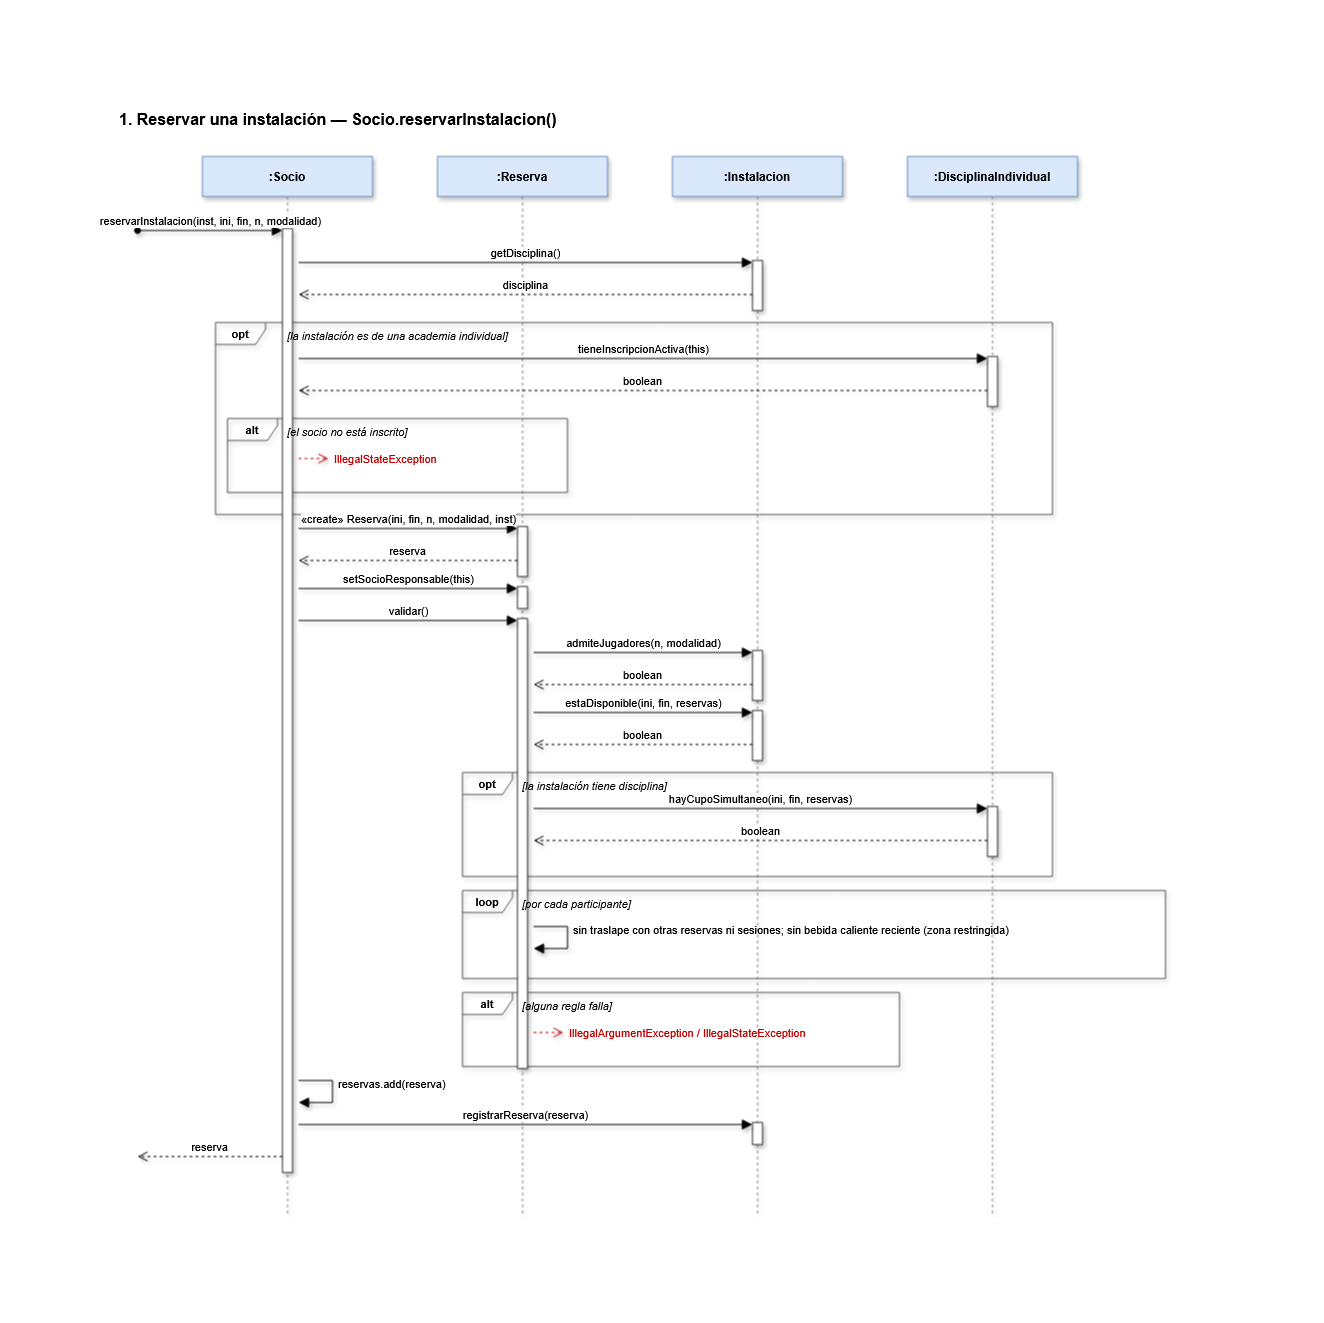

The diagram above was exported from draw.io. Its source (the exported page's mxGraphModel, read from the mxfile embedded in the PNG):
<mxGraphModel dx="1500" dy="571" grid="0" gridSize="10" guides="1" tooltips="1" connect="1" arrows="1" fold="1" page="0" pageScale="1" pageWidth="1654" pageHeight="1169" math="0" shadow="0">
  <root>
    <mxCell id="seq1-0" />
    <mxCell id="1" parent="seq1-0" />
    <mxCell id="seq1-3" parent="1" style="text;html=1;align=left;verticalAlign=middle;fontSize=16;fontStyle=1;shadow=1;" value="1. Reservar una instalación — Socio.reservarInstalacion()" vertex="1">
      <mxGeometry height="30" width="1100" x="40" y="8" as="geometry" />
    </mxCell>
    <mxCell id="seq1-4" parent="1" style="rounded=0;whiteSpace=wrap;html=1;fontSize=12;fontStyle=1;fillColor=#dae8fc;strokeColor=#6c8ebf;shadow=1;" value=":Socio" vertex="1">
      <mxGeometry height="40" width="170" x="125" y="60" as="geometry" />
    </mxCell>
    <mxCell id="seq1-5" edge="1" parent="1" style="endArrow=none;dashed=1;html=1;strokeColor=#888888;shadow=1;" value="">
      <mxGeometry relative="1" as="geometry">
        <mxPoint x="210" y="100" as="sourcePoint" />
        <mxPoint x="210" y="1118" as="targetPoint" />
      </mxGeometry>
    </mxCell>
    <mxCell id="seq1-6" parent="1" style="rounded=0;whiteSpace=wrap;html=1;fontSize=12;fontStyle=1;fillColor=#dae8fc;strokeColor=#6c8ebf;shadow=1;" value=":Reserva" vertex="1">
      <mxGeometry height="40" width="170" x="360" y="60" as="geometry" />
    </mxCell>
    <mxCell id="seq1-7" edge="1" parent="1" style="endArrow=none;dashed=1;html=1;strokeColor=#888888;shadow=1;" value="">
      <mxGeometry relative="1" as="geometry">
        <mxPoint x="445" y="100" as="sourcePoint" />
        <mxPoint x="445" y="1118" as="targetPoint" />
      </mxGeometry>
    </mxCell>
    <mxCell id="seq1-8" parent="1" style="rounded=0;whiteSpace=wrap;html=1;fontSize=12;fontStyle=1;fillColor=#dae8fc;strokeColor=#6c8ebf;shadow=1;" value=":Instalacion" vertex="1">
      <mxGeometry height="40" width="170" x="595" y="60" as="geometry" />
    </mxCell>
    <mxCell id="seq1-9" edge="1" parent="1" style="endArrow=none;dashed=1;html=1;strokeColor=#888888;shadow=1;" value="">
      <mxGeometry relative="1" as="geometry">
        <mxPoint x="680" y="100" as="sourcePoint" />
        <mxPoint x="680" y="1118" as="targetPoint" />
      </mxGeometry>
    </mxCell>
    <mxCell id="seq1-10" parent="1" style="rounded=0;whiteSpace=wrap;html=1;fontSize=12;fontStyle=1;fillColor=#dae8fc;strokeColor=#6c8ebf;shadow=1;" value=":DisciplinaIndividual" vertex="1">
      <mxGeometry height="40" width="170" x="830" y="60" as="geometry" />
    </mxCell>
    <mxCell id="seq1-11" edge="1" parent="1" style="endArrow=none;dashed=1;html=1;strokeColor=#888888;shadow=1;" value="">
      <mxGeometry relative="1" as="geometry">
        <mxPoint x="915" y="100" as="sourcePoint" />
        <mxPoint x="915" y="1118" as="targetPoint" />
      </mxGeometry>
    </mxCell>
    <mxCell id="seq1-12" parent="1" style="shape=umlFrame;whiteSpace=wrap;html=1;pointerEvents=0;width=50;height=22;fontStyle=1;fontSize=11;fillColor=none;strokeColor=#555555;shadow=1;" value="alt" vertex="1">
      <mxGeometry height="74" width="340" x="150" y="322" as="geometry" />
    </mxCell>
    <mxCell id="seq1-13" parent="1" style="shape=umlFrame;whiteSpace=wrap;html=1;pointerEvents=0;width=50;height=22;fontStyle=1;fontSize=11;fillColor=none;strokeColor=#555555;shadow=1;" value="opt" vertex="1">
      <mxGeometry height="192" width="837" x="138" y="226" as="geometry" />
    </mxCell>
    <mxCell id="seq1-14" parent="1" style="shape=umlFrame;whiteSpace=wrap;html=1;pointerEvents=0;width=50;height=22;fontStyle=1;fontSize=11;fillColor=none;strokeColor=#555555;shadow=1;" value="opt" vertex="1">
      <mxGeometry height="104" width="590" x="385" y="676" as="geometry" />
    </mxCell>
    <mxCell id="seq1-15" parent="1" style="shape=umlFrame;whiteSpace=wrap;html=1;pointerEvents=0;width=50;height=22;fontStyle=1;fontSize=11;fillColor=none;strokeColor=#555555;shadow=1;" value="loop" vertex="1">
      <mxGeometry height="88" width="703" x="385" y="794" as="geometry" />
    </mxCell>
    <mxCell id="seq1-16" parent="1" style="shape=umlFrame;whiteSpace=wrap;html=1;pointerEvents=0;width=50;height=22;fontStyle=1;fontSize=11;fillColor=none;strokeColor=#555555;shadow=1;" value="alt" vertex="1">
      <mxGeometry height="74" width="437" x="385" y="896" as="geometry" />
    </mxCell>
    <mxCell id="seq1-17" parent="1" style="html=1;points=[];perimeter=orthogonalPerimeter;outlineConnect=0;fillColor=#ffffff;strokeColor=#333333;shadow=1;" value="" vertex="1">
      <mxGeometry height="50" width="10" x="675" y="164" as="geometry" />
    </mxCell>
    <mxCell id="seq1-18" parent="1" style="html=1;points=[];perimeter=orthogonalPerimeter;outlineConnect=0;fillColor=#ffffff;strokeColor=#333333;shadow=1;" value="" vertex="1">
      <mxGeometry height="50" width="10" x="910" y="260" as="geometry" />
    </mxCell>
    <mxCell id="seq1-19" parent="1" style="html=1;points=[];perimeter=orthogonalPerimeter;outlineConnect=0;fillColor=#ffffff;strokeColor=#333333;shadow=1;" value="" vertex="1">
      <mxGeometry height="50" width="10" x="440" y="430" as="geometry" />
    </mxCell>
    <mxCell id="seq1-20" parent="1" style="html=1;points=[];perimeter=orthogonalPerimeter;outlineConnect=0;fillColor=#ffffff;strokeColor=#333333;shadow=1;" value="" vertex="1">
      <mxGeometry height="22" width="10" x="440" y="490" as="geometry" />
    </mxCell>
    <mxCell id="seq1-21" parent="1" style="html=1;points=[];perimeter=orthogonalPerimeter;outlineConnect=0;fillColor=#ffffff;strokeColor=#333333;shadow=1;" value="" vertex="1">
      <mxGeometry height="50" width="10" x="675" y="554" as="geometry" />
    </mxCell>
    <mxCell id="seq1-22" parent="1" style="html=1;points=[];perimeter=orthogonalPerimeter;outlineConnect=0;fillColor=#ffffff;strokeColor=#333333;shadow=1;" value="" vertex="1">
      <mxGeometry height="50" width="10" x="675" y="614" as="geometry" />
    </mxCell>
    <mxCell id="seq1-23" parent="1" style="html=1;points=[];perimeter=orthogonalPerimeter;outlineConnect=0;fillColor=#ffffff;strokeColor=#333333;shadow=1;" value="" vertex="1">
      <mxGeometry height="50" width="10" x="910" y="710" as="geometry" />
    </mxCell>
    <mxCell id="seq1-24" parent="1" style="html=1;points=[];perimeter=orthogonalPerimeter;outlineConnect=0;fillColor=#ffffff;strokeColor=#333333;shadow=1;" value="" vertex="1">
      <mxGeometry height="450" width="10" x="440" y="522" as="geometry" />
    </mxCell>
    <mxCell id="seq1-25" parent="1" style="html=1;points=[];perimeter=orthogonalPerimeter;outlineConnect=0;fillColor=#ffffff;strokeColor=#333333;shadow=1;" value="" vertex="1">
      <mxGeometry height="22" width="10" x="675" y="1026" as="geometry" />
    </mxCell>
    <mxCell id="seq1-26" parent="1" style="html=1;points=[];perimeter=orthogonalPerimeter;outlineConnect=0;fillColor=#ffffff;strokeColor=#333333;shadow=1;" value="" vertex="1">
      <mxGeometry height="944" width="10" x="205" y="132" as="geometry" />
    </mxCell>
    <mxCell id="seq1-27" edge="1" parent="1" style="html=1;verticalAlign=bottom;endArrow=block;endSize=8;startArrow=oval;startFill=1;startSize=6;curved=0;rounded=0;fontSize=11;shadow=1;" value="reservarInstalacion(inst, ini, fin, n, modalidad)">
      <mxGeometry relative="1" as="geometry">
        <mxPoint x="60" y="134" as="sourcePoint" />
        <mxPoint x="205" y="134" as="targetPoint" />
      </mxGeometry>
    </mxCell>
    <mxCell id="seq1-28" edge="1" parent="1" style="html=1;verticalAlign=bottom;endArrow=block;endSize=8;curved=0;rounded=0;fontSize=11;shadow=1;" value="getDisciplina()">
      <mxGeometry relative="1" as="geometry">
        <mxPoint x="221" y="166" as="sourcePoint" />
        <mxPoint x="675" y="166" as="targetPoint" />
      </mxGeometry>
    </mxCell>
    <mxCell id="seq1-29" edge="1" parent="1" style="html=1;verticalAlign=bottom;endArrow=open;dashed=1;endSize=8;curved=0;rounded=0;fontSize=11;shadow=1;" value="disciplina">
      <mxGeometry relative="1" as="geometry">
        <mxPoint x="675" y="198" as="sourcePoint" />
        <mxPoint x="221" y="198" as="targetPoint" />
      </mxGeometry>
    </mxCell>
    <mxCell id="seq1-30" edge="1" parent="1" style="html=1;verticalAlign=bottom;endArrow=block;endSize=8;curved=0;rounded=0;fontSize=11;shadow=1;" value="tieneInscripcionActiva(this)">
      <mxGeometry relative="1" as="geometry">
        <mxPoint x="221" y="262" as="sourcePoint" />
        <mxPoint x="910" y="262" as="targetPoint" />
      </mxGeometry>
    </mxCell>
    <mxCell id="seq1-31" edge="1" parent="1" style="html=1;verticalAlign=bottom;endArrow=open;dashed=1;endSize=8;curved=0;rounded=0;fontSize=11;shadow=1;" value="boolean">
      <mxGeometry relative="1" as="geometry">
        <mxPoint x="910" y="294" as="sourcePoint" />
        <mxPoint x="221" y="294" as="targetPoint" />
      </mxGeometry>
    </mxCell>
    <mxCell id="seq1-32" edge="1" parent="1" style="endArrow=open;dashed=1;html=1;strokeColor=#c00000;endSize=8;shadow=1;" value="">
      <mxGeometry relative="1" as="geometry">
        <mxPoint x="221" y="362" as="sourcePoint" />
        <mxPoint x="251" y="362" as="targetPoint" />
      </mxGeometry>
    </mxCell>
    <mxCell id="seq1-33" parent="1" style="text;html=1;align=left;verticalAlign=middle;fontSize=11;fontColor=#c00000;shadow=1;" value="IllegalStateException" vertex="1">
      <mxGeometry height="18" width="520" x="255" y="353" as="geometry" />
    </mxCell>
    <mxCell id="seq1-34" edge="1" parent="1" style="html=1;verticalAlign=bottom;endArrow=block;endSize=8;curved=0;rounded=0;fontSize=11;shadow=1;" value="«create» Reserva(ini, fin, n, modalidad, inst)">
      <mxGeometry relative="1" as="geometry">
        <mxPoint x="221" y="432" as="sourcePoint" />
        <mxPoint x="440" y="432" as="targetPoint" />
      </mxGeometry>
    </mxCell>
    <mxCell id="seq1-35" edge="1" parent="1" style="html=1;verticalAlign=bottom;endArrow=open;dashed=1;endSize=8;curved=0;rounded=0;fontSize=11;shadow=1;" value="reserva">
      <mxGeometry relative="1" as="geometry">
        <mxPoint x="440" y="464" as="sourcePoint" />
        <mxPoint x="221" y="464" as="targetPoint" />
      </mxGeometry>
    </mxCell>
    <mxCell id="seq1-36" edge="1" parent="1" style="html=1;verticalAlign=bottom;endArrow=block;endSize=8;curved=0;rounded=0;fontSize=11;shadow=1;" value="setSocioResponsable(this)">
      <mxGeometry relative="1" as="geometry">
        <mxPoint x="221" y="492" as="sourcePoint" />
        <mxPoint x="440" y="492" as="targetPoint" />
      </mxGeometry>
    </mxCell>
    <mxCell id="seq1-37" edge="1" parent="1" style="html=1;verticalAlign=bottom;endArrow=block;endSize=8;curved=0;rounded=0;fontSize=11;shadow=1;" value="validar()">
      <mxGeometry relative="1" as="geometry">
        <mxPoint x="221" y="524" as="sourcePoint" />
        <mxPoint x="440" y="524" as="targetPoint" />
      </mxGeometry>
    </mxCell>
    <mxCell id="seq1-38" edge="1" parent="1" style="html=1;verticalAlign=bottom;endArrow=block;endSize=8;curved=0;rounded=0;fontSize=11;shadow=1;" value="admiteJugadores(n, modalidad)">
      <mxGeometry relative="1" as="geometry">
        <mxPoint x="456" y="556" as="sourcePoint" />
        <mxPoint x="675" y="556" as="targetPoint" />
      </mxGeometry>
    </mxCell>
    <mxCell id="seq1-39" edge="1" parent="1" style="html=1;verticalAlign=bottom;endArrow=open;dashed=1;endSize=8;curved=0;rounded=0;fontSize=11;shadow=1;" value="boolean">
      <mxGeometry relative="1" as="geometry">
        <mxPoint x="675" y="588" as="sourcePoint" />
        <mxPoint x="456" y="588" as="targetPoint" />
      </mxGeometry>
    </mxCell>
    <mxCell id="seq1-40" edge="1" parent="1" style="html=1;verticalAlign=bottom;endArrow=block;endSize=8;curved=0;rounded=0;fontSize=11;shadow=1;" value="estaDisponible(ini, fin, reservas)">
      <mxGeometry relative="1" as="geometry">
        <mxPoint x="456" y="616" as="sourcePoint" />
        <mxPoint x="675" y="616" as="targetPoint" />
      </mxGeometry>
    </mxCell>
    <mxCell id="seq1-41" edge="1" parent="1" style="html=1;verticalAlign=bottom;endArrow=open;dashed=1;endSize=8;curved=0;rounded=0;fontSize=11;shadow=1;" value="boolean">
      <mxGeometry relative="1" as="geometry">
        <mxPoint x="675" y="648" as="sourcePoint" />
        <mxPoint x="456" y="648" as="targetPoint" />
      </mxGeometry>
    </mxCell>
    <mxCell id="seq1-42" edge="1" parent="1" style="html=1;verticalAlign=bottom;endArrow=block;endSize=8;curved=0;rounded=0;fontSize=11;shadow=1;" value="hayCupoSimultaneo(ini, fin, reservas)">
      <mxGeometry relative="1" as="geometry">
        <mxPoint x="456" y="712" as="sourcePoint" />
        <mxPoint x="910" y="712" as="targetPoint" />
      </mxGeometry>
    </mxCell>
    <mxCell id="seq1-43" edge="1" parent="1" style="html=1;verticalAlign=bottom;endArrow=open;dashed=1;endSize=8;curved=0;rounded=0;fontSize=11;shadow=1;" value="boolean">
      <mxGeometry relative="1" as="geometry">
        <mxPoint x="910" y="744" as="sourcePoint" />
        <mxPoint x="456" y="744" as="targetPoint" />
      </mxGeometry>
    </mxCell>
    <mxCell id="seq1-44" edge="1" parent="1" style="html=1;endArrow=block;endSize=8;curved=0;rounded=0;fontSize=11;shadow=1;" value="">
      <mxGeometry relative="1" as="geometry">
        <Array as="points">
          <mxPoint x="490" y="830" />
          <mxPoint x="490" y="852" />
        </Array>
        <mxPoint x="456" y="830" as="sourcePoint" />
        <mxPoint x="456" y="852" as="targetPoint" />
      </mxGeometry>
    </mxCell>
    <mxCell id="seq1-45" parent="1" style="text;html=1;align=left;verticalAlign=middle;fontSize=11;shadow=1;" value="sin traslape con otras reservas ni sesiones; sin bebida caliente reciente (zona restringida)" vertex="1">
      <mxGeometry height="18" width="300" x="494" y="824" as="geometry" />
    </mxCell>
    <mxCell id="seq1-46" edge="1" parent="1" style="endArrow=open;dashed=1;html=1;strokeColor=#c00000;endSize=8;shadow=1;" value="">
      <mxGeometry relative="1" as="geometry">
        <mxPoint x="456" y="936" as="sourcePoint" />
        <mxPoint x="486" y="936" as="targetPoint" />
      </mxGeometry>
    </mxCell>
    <mxCell id="seq1-47" parent="1" style="text;html=1;align=left;verticalAlign=middle;fontSize=11;fontColor=#c00000;shadow=1;" value="IllegalArgumentException / IllegalStateException" vertex="1">
      <mxGeometry height="18" width="520" x="490" y="927" as="geometry" />
    </mxCell>
    <mxCell id="seq1-48" edge="1" parent="1" style="html=1;endArrow=block;endSize=8;curved=0;rounded=0;fontSize=11;shadow=1;" value="">
      <mxGeometry relative="1" as="geometry">
        <Array as="points">
          <mxPoint x="255" y="984" />
          <mxPoint x="255" y="1006" />
        </Array>
        <mxPoint x="221" y="984" as="sourcePoint" />
        <mxPoint x="221" y="1006" as="targetPoint" />
      </mxGeometry>
    </mxCell>
    <mxCell id="seq1-49" parent="1" style="text;html=1;align=left;verticalAlign=middle;fontSize=11;shadow=1;" value="reservas.add(reserva)" vertex="1">
      <mxGeometry height="18" width="300" x="259" y="978" as="geometry" />
    </mxCell>
    <mxCell id="seq1-50" edge="1" parent="1" style="html=1;verticalAlign=bottom;endArrow=block;endSize=8;curved=0;rounded=0;fontSize=11;shadow=1;" value="registrarReserva(reserva)">
      <mxGeometry relative="1" as="geometry">
        <mxPoint x="221" y="1028" as="sourcePoint" />
        <mxPoint x="675" y="1028" as="targetPoint" />
      </mxGeometry>
    </mxCell>
    <mxCell id="seq1-51" edge="1" parent="1" style="html=1;verticalAlign=bottom;endArrow=open;dashed=1;endSize=8;curved=0;rounded=0;fontSize=11;shadow=1;" value="reserva">
      <mxGeometry relative="1" as="geometry">
        <mxPoint x="205" y="1060" as="sourcePoint" />
        <mxPoint x="60" y="1060" as="targetPoint" />
      </mxGeometry>
    </mxCell>
    <mxCell id="seq1-52" parent="1" style="text;html=1;align=left;verticalAlign=middle;fontSize=11;fontStyle=2;shadow=1;" value="[la instalación es de una academia individual]" vertex="1">
      <mxGeometry height="18" width="360" x="208" y="230" as="geometry" />
    </mxCell>
    <mxCell id="seq1-53" parent="1" style="text;html=1;align=left;verticalAlign=middle;fontSize=11;fontStyle=2;shadow=1;" value="[el socio no está inscrito]" vertex="1">
      <mxGeometry height="18" width="360" x="208" y="326" as="geometry" />
    </mxCell>
    <mxCell id="seq1-54" parent="1" style="text;html=1;align=left;verticalAlign=middle;fontSize=11;fontStyle=2;shadow=1;" value="[la instalación tiene disciplina]" vertex="1">
      <mxGeometry height="18" width="360" x="443" y="680" as="geometry" />
    </mxCell>
    <mxCell id="seq1-55" parent="1" style="text;html=1;align=left;verticalAlign=middle;fontSize=11;fontStyle=2;shadow=1;" value="[por cada participante]" vertex="1">
      <mxGeometry height="18" width="360" x="443" y="798" as="geometry" />
    </mxCell>
    <mxCell id="seq1-56" parent="1" style="text;html=1;align=left;verticalAlign=middle;fontSize=11;fontStyle=2;shadow=1;" value="[alguna regla falla]" vertex="1">
      <mxGeometry height="18" width="360" x="443" y="900" as="geometry" />
    </mxCell>
  </root>
</mxGraphModel>